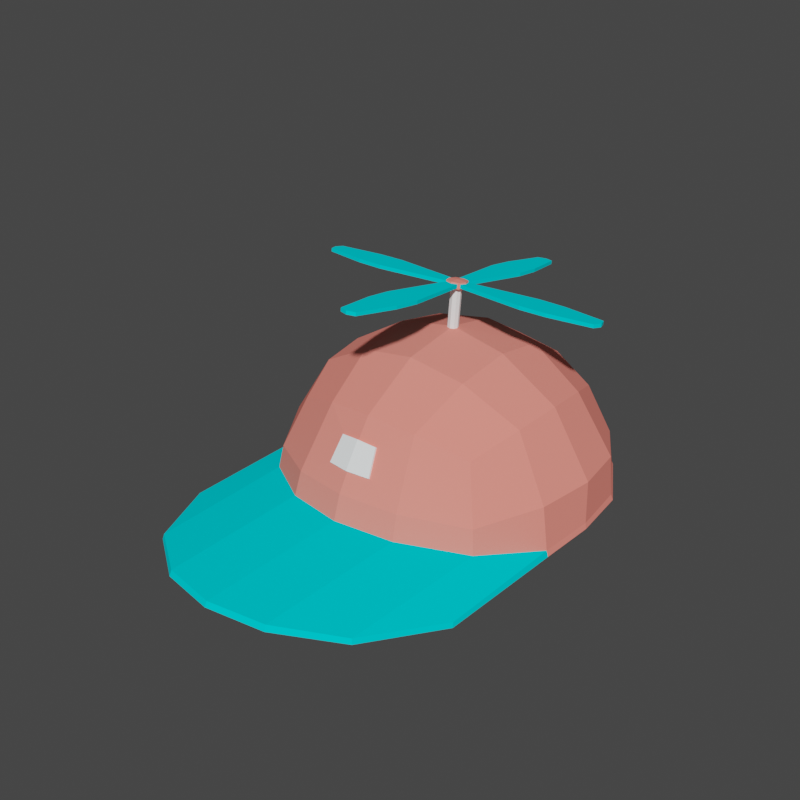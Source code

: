# Source: hat_009.blend  (saved by Blender 2.91.10; exported with 4.5.12 LTS)
import bpy
from mathutils import Matrix  # noqa: F401  (used for matrix-valued properties, if any)

bpy.ops.wm.read_factory_settings(use_empty=True)
scene = bpy.context.scene
scene.name = 'Scene'

# ---- collections
col_collection = bpy.data.collections.new('Collection'); scene.collection.children.link(col_collection)

# ---- materials (node trees are filled in below, after node groups)
mat_f44336 = bpy.data.materials.new('F44336')
mat_f44336.diffuse_color = (0.9569, 0.2627, 0.2118, 1.0)
mat_f44336.roughness = 0.6733
mat_f44336.metallic = 1.0
mat_00bcd4 = bpy.data.materials.new('00BCD4')
mat_00bcd4.diffuse_color = (0.0, 0.7373, 0.8314, 1.0)
mat_00bcd4.roughness = 0.6733
mat_00bcd4.metallic = 1.0
mat_ffffff = bpy.data.materials.new('FFFFFF')
mat_ffffff.diffuse_color = (1.0, 1.0, 1.0, 1.0)
mat_ffffff.roughness = 0.6733
mat_ffffff.metallic = 1.0

# ---- material node trees

# ---- world
world_world = bpy.data.worlds.new('World'); scene.world = world_world
world_world.use_nodes = True; world_world.node_tree.nodes.clear()
_N = world_world.node_tree.nodes; _L = world_world.node_tree.links
n0 = _N.new('ShaderNodeOutputWorld'); n0.name = 'World Output'; n0.location = (300, 300)
n1 = _N.new('ShaderNodeBackground'); n1.name = 'Background'; n1.location = (10, 300)
n1.inputs[0].default_value = (0.05088, 0.05088, 0.05088, 1.0)
_L.new(n1.outputs[0], n0.inputs[0])
n0.is_active_output = True
world_world.color = (0.05088, 0.05088, 0.05088)
world_world.use_sun_shadow = False
world_world.sun_shadow_jitter_overblur = 0.0

# ---- meshes
me_propeller_hat_01 = bpy.data.meshes.new('Propeller_hat_01')
me_propeller_hat_01.from_pydata([(1.517, 2.476, -1.367), (0.7584, 2.973, -1.342), (0.7355, 2.866, -0.8106), (1.471, 2.43, -0.9189), (0.0, 2.991, -0.7779), (0.5247, 2.938, -0.9568), (0.0, 3.027, -0.8646), (-0.7355, 2.866, -0.8106), (-0.5247, 2.938, -0.9568), (-0.7584, 2.973, -1.342), (-1.517, 2.476, -1.367), (-1.471, 2.43, -0.9189), (0.6201, 2.413, -0.03444), (1.24, 2.199, -0.2485), (0.0, 2.478, 0.03023), (-0.6201, 2.413, -0.03444), (-1.24, 2.199, -0.2485), (-1.948, 1.717, -1.342), (-1.908, 1.694, -0.8106), (-2.047, 0.9587, -1.334), (-2.032, 0.9587, -0.7779), (-1.998, 0.2003, -1.342), (-1.908, 0.2232, -0.8106), (-1.517, -0.5582, -1.223), (-1.471, -0.5123, -0.9189), (-1.454, 1.579, -0.03444), (-1.519, 0.9587, 0.03023), (-1.454, 0.3386, -0.03444), (-1.24, -0.2815, -0.2485), (-0.7584, -1.039, -1.114), (-0.7355, -0.949, -0.8106), (0.0, -1.176, -1.086), (0.0, -1.074, -0.7779), (0.7584, -1.039, -1.114), (0.7355, -0.949, -0.8106), (1.517, -0.5582, -1.223), (1.471, -0.5123, -0.9189), (-0.6201, -0.4955, -0.03444), (0.6201, -0.4955, -0.03444), (0.0, -0.5602, 0.03023), (0.0, -0.7307, -0.2177), (0.248, -0.7048, -0.2435), (0.0, -0.936, -0.5408), (-0.2941, -0.8861, -0.5539), (1.24, -0.2815, -0.2485), (1.998, 0.2003, -1.342), (1.908, 0.2232, -0.8106), (2.047, 0.9587, -1.334), (2.032, 0.9587, -0.7779), (1.948, 1.717, -1.342), (1.908, 1.694, -0.8106), (1.454, 0.3386, -0.03444), (1.519, 0.9587, 0.03023), (1.454, 1.579, -0.03444), (1.532, 2.491, -1.413), (0.7659, 2.985, -1.413), (0.0, 3.125, -1.413), (0.0, 3.113, -1.334), (-0.7659, 2.985, -1.413), (-1.532, 2.491, -1.413), (-1.975, 1.725, -1.413), (-2.059, 0.9587, -1.413), (-2.026, 0.1928, -1.413), (2.026, 0.1928, -1.413), (2.059, 0.9587, -1.413), (1.975, 1.725, -1.413), (0.7333, 1.692, 0.3581), (0.0, 1.725, 0.4825), (-0.7333, 1.692, 0.3581), (0.7659, 0.9587, 0.4825), (-0.7333, 0.2254, 0.3581), (0.0, 0.1928, 0.4825), (0.0, 0.9326, 0.6007), (-0.04957, 0.9492, 0.6007), (-0.7659, 0.9587, 0.4825), (-0.06614, 0.9988, 0.6007), (0.7333, 0.2254, 0.3581), (0.04957, 1.048, 0.6007), (0.06614, 0.9988, 0.6007), (-0.04957, 1.048, 0.6007), (0.0, 1.065, 0.6007), (0.04957, 0.9492, 0.6007), (-0.04957, 1.097, 1.081), (-0.06614, 1.047, 1.089), (-0.1256, 1.053, 1.098), (-0.0941, 1.147, 1.086), (0.04957, 1.097, 1.081), (0.0, 1.113, 1.078), (0.0, 1.178, 1.082), (0.0941, 1.147, 1.086), (0.0, 0.9818, 1.099), (0.04957, 0.9983, 1.096), (0.0941, 0.9601, 1.11), (0.0, 0.9289, 1.114), (-0.04957, 0.9983, 1.096), (-0.0941, 0.9601, 1.11), (0.08073, 0.9522, 1.129), (0.0, 0.9254, 1.132), (-0.08073, 0.9522, 1.129), (0.0941, 1.157, 1.168), (0.1256, 1.064, 1.18), (0.1313, 1.062, 1.162), (0.1043, 1.142, 1.152), (-0.1043, 0.9756, 1.126), (-0.1313, 1.056, 1.116), (0.06614, 1.047, 1.089), (0.1256, 1.053, 1.098), (0.0, 1.188, 1.164), (0.0, 1.066, 1.194), (-0.0941, 1.157, 1.168), (-0.1256, 1.064, 1.18), (0.0, 0.9394, 1.196), (0.0941, 0.9706, 1.192), (-0.0941, 0.9706, 1.192), (0.0, 1.192, 1.145), (-0.08073, 1.165, 1.149), (-0.1043, 1.136, 1.105), (-0.1043, 1.142, 1.152), (-0.08073, 1.159, 1.102), (0.1313, 1.056, 1.116), (0.1043, 0.9756, 1.126), (0.1043, 0.9816, 1.173), (0.1043, 1.136, 1.105), (0.08073, 1.159, 1.102), (0.08073, 1.165, 1.149), (0.0, 1.186, 1.099), (-0.1313, 1.062, 1.162), (-0.1043, 0.9816, 1.173), (-0.08073, 0.9582, 1.176), (0.0, 0.9314, 1.179), (0.08073, 0.9582, 1.176), (-0.7659, -1.068, -1.185), (-1.532, -0.5732, -1.269), (-1.475, -0.5167, -1.272), (-0.7377, -0.993, -1.191), (1.532, -0.5732, -1.269), (1.475, -0.5167, -1.272), (1.952, 0.221, -1.41), (1.475, 2.434, -1.41), (0.7377, 2.91, -1.41), (0.7659, -1.068, -1.185), (0.7377, -0.993, -1.191), (1.903, 1.696, -1.41), (1.983, 0.9587, -1.41), (0.0, -1.208, -1.164), (0.0, -1.128, -1.171), (-1.903, 1.696, -1.41), (-1.983, 0.9587, -1.41), (-1.475, 2.434, -1.41), (0.0, 3.045, -1.41), (-0.7377, 2.91, -1.41), (-1.952, 0.221, -1.41), (-1.799, 0.2788, -0.993), (-1.36, -0.4012, -0.8655), (1.799, 0.2788, -0.993), (1.923, 0.9587, -0.993), (1.799, 1.639, -0.993), (0.0, 3.102, -1.257), (0.541, 3.005, -1.263), (1.36, 2.319, -0.993), (0.6799, -0.8402, -0.7907), (1.36, -0.4012, -0.8655), (0.0, 3.008, -1.311), (-0.5262, 2.912, -1.311), (-1.923, 0.9587, -0.993), (-0.6799, -0.8402, -0.7907), (-0.6799, 2.758, -0.993), (-1.36, 2.319, -0.993), (-1.799, 1.639, -0.993), (0.6799, 2.758, -0.993), (0.0, -0.9644, -0.7723), (0.9315, 0.02719, -0.04209), (1.232, 0.4929, -0.1294), (-0.9315, 1.89, -0.1294), (-1.232, 1.424, -0.1294), (-1.317, 0.9587, -0.1294), (0.9315, 1.89, -0.1294), (0.4658, 2.191, -0.1294), (0.0, -0.3586, 0.02176), (0.4658, -0.2736, 0.009164), (-0.4658, -0.2736, 0.009164), (-1.232, 0.4929, -0.1294), (-0.9315, 0.02719, -0.04209), (1.317, 0.9587, -0.1294), (1.232, 1.424, -0.1294), (0.0, 2.755, -0.7591), (0.0, 2.276, -0.1294), (-0.4658, 2.191, -0.1294), (0.0, 1.524, 0.2774), (-0.1997, 1.487, 0.2774), (-0.5648, 0.9587, 0.2774), (-0.5284, 0.759, 0.2774), (-0.3994, 0.5593, 0.3149), (-0.1997, 0.4303, 0.3368), (-0.3994, 1.358, 0.2774), (0.3994, 0.5593, 0.3149), (0.5284, 0.759, 0.2774), (-0.5284, 1.158, 0.2774), (0.3994, 1.358, 0.2774), (0.1997, 1.487, 0.2774), (0.0, 0.3939, 0.3422), (0.1997, 0.4303, 0.3368), (0.5648, 0.9587, 0.2774), (0.5284, 1.158, 0.2774), (0.0, 0.9587, 0.4301), (-0.541, 3.005, -1.263), (-0.485, 2.828, -0.9568), (0.5262, 2.912, -1.311), (0.485, 2.828, -0.9568), (0.0, 2.892, -0.9011), (-0.248, -0.7048, -0.2435), (0.2941, -0.8861, -0.5539), (-1.454, -2.491, -1.278), (-1.963, -1.504, -1.413), (0.0, -3.093, -1.094), (0.7197, -2.957, -1.114), (1.439, -2.476, -1.214), (1.963, -1.497, -1.342), (1.963, -1.504, -1.413), (1.454, -2.491, -1.278), (0.7268, -2.985, -1.185), (0.0, -3.125, -1.156), (-1.963, -1.497, -1.342), (-1.439, -2.476, -1.214), (-0.7268, -2.985, -1.185), (-0.7197, -2.957, -1.114), (-1.027, 1.274, 1.134), (-1.099, 1.061, 1.161), (0.2054, 2.422, 0.9852), (0.2054, 2.416, 0.9414), (0.1075, 2.971, 0.8699), (0.1075, 2.977, 0.9133), (1.372, 0.8521, 1.143), (1.437, 1.056, 1.117), (1.967, 1.056, 1.117), (1.931, 0.9493, 1.131), (-1.372, 1.265, 1.135), (-1.372, 1.26, 1.091), (-1.931, 1.162, 1.103), (-1.931, 1.168, 1.147), (-0.2146, 2.074, 0.9853), (0.0, 2.145, 0.9761), (1.372, 1.26, 1.091), (1.372, 1.265, 1.135), (1.931, 1.168, 1.147), (1.931, 1.162, 1.103), (-1.437, 1.061, 1.161), (-1.967, 1.061, 1.161), (-1.027, 0.8487, 1.189), (1.099, 1.056, 1.117), (1.027, 0.843, 1.144), (0.0, 2.487, 0.9769), (0.0, 3.013, 0.9087), (0.2146, 0.04294, 1.293), (0.2146, 0.03723, 1.248), (-0.2146, 0.04294, 1.293), (0.0, -0.0282, 1.302), (0.2146, 2.08, 1.03), (0.0, 2.151, 1.02), (-1.027, 0.843, 1.144), (-1.099, 1.056, 1.117), (0.0, -0.3693, 1.301), (0.2054, -0.3046, 1.293), (0.1075, -0.8596, 1.365), (0.0, -0.8952, 1.369), (-1.372, 0.8577, 1.187), (-1.931, 0.9549, 1.174), (0.2054, -0.2989, 1.336), (0.1075, -0.854, 1.408), (-0.2054, -0.2989, 1.336), (-0.2054, -0.3046, 1.293), (-0.1075, -0.8596, 1.365), (-0.1075, -0.854, 1.408), (0.0, 2.481, 0.933), (-0.2054, 2.416, 0.9414), (-0.1075, 2.971, 0.8699), (0.0, 3.007, 0.8653), (0.0, -0.3636, 1.345), (0.0, -0.8896, 1.413), (-0.2054, 2.422, 0.9852), (-0.1075, 2.977, 0.9133), (-1.372, 0.8521, 1.143), (-1.931, 0.9493, 1.131), (1.027, 1.269, 1.089), (0.2146, 2.074, 0.9853), (-1.027, 1.269, 1.089), (1.437, 1.061, 1.161), (1.372, 0.8577, 1.187), (1.931, 0.9549, 1.174), (1.967, 1.061, 1.161), (-1.967, 1.056, 1.117), (-1.437, 1.056, 1.117), (-0.2146, 2.08, 1.03), (1.027, 1.274, 1.134), (0.0, -0.03391, 1.258), (-0.2146, 0.03723, 1.248), (1.027, 0.8487, 1.189), (1.099, 1.061, 1.161), (0.248, -0.725, -0.2309), (0.2941, -0.9063, -0.5413), (0.0, -0.7508, -0.2051), (-0.2941, -0.9063, -0.5413), (0.0, -0.9562, -0.5283), (-0.248, -0.725, -0.2309)], [], [(0, 1, 2, 3), (4, 2, 5, 6), (7, 4, 6, 8), (9, 10, 11, 7), (3, 2, 12, 13), (2, 4, 14, 12), (4, 7, 15, 14), (7, 11, 16, 15), (10, 17, 18, 11), (17, 19, 20, 18), (19, 21, 22, 20), (21, 23, 24, 22), (11, 18, 25, 16), (18, 20, 26, 25), (20, 22, 27, 26), (22, 24, 28, 27), (23, 29, 30, 24), (29, 31, 32, 30), (31, 33, 34, 32), (33, 35, 36, 34), (24, 30, 37, 28), (38, 39, 40, 41), (30, 32, 42, 43), (34, 36, 44, 38), (35, 45, 46, 36), (45, 47, 48, 46), (47, 49, 50, 48), (49, 0, 3, 50), (36, 46, 51, 44), (46, 48, 52, 51), (48, 50, 53, 52), (50, 3, 13, 53), (54, 55, 1, 0), (55, 56, 57, 1), (56, 58, 9, 57), (58, 59, 10, 9), (59, 60, 17, 10), (60, 61, 19, 17), (61, 62, 21, 19), (63, 64, 47, 45), (64, 65, 49, 47), (65, 54, 0, 49), (13, 12, 66, 53), (12, 14, 67, 66), (14, 15, 68, 67), (15, 16, 25, 68), (53, 66, 69, 52), (70, 71, 72, 73), (74, 70, 73, 75), (68, 25, 26, 74), (52, 69, 76, 51), (69, 66, 77, 78), (67, 68, 79, 80), (74, 26, 27, 70), (51, 76, 38, 44), (76, 71, 39, 38), (71, 70, 37, 39), (70, 27, 28, 37), (76, 69, 78, 81), (71, 76, 81, 72), (68, 74, 75, 79), (66, 67, 80, 77), (82, 83, 84, 85), (86, 87, 88, 89), (90, 91, 92, 93), (94, 90, 93, 95), (93, 92, 96, 97), (95, 93, 97, 98), (99, 100, 101, 102), (84, 95, 103, 104), (87, 82, 85, 88), (105, 86, 89, 106), (83, 94, 95, 84), (91, 105, 106, 92), (99, 107, 108, 100), (107, 109, 110, 108), (100, 108, 111, 112), (108, 110, 113, 111), (109, 107, 114, 115), (109, 85, 116, 117), (85, 109, 115, 118), (92, 106, 119, 120), (100, 112, 121, 101), (89, 99, 102, 122), (106, 89, 122, 119), (112, 92, 120, 121), (99, 89, 123, 124), (89, 88, 125, 123), (88, 85, 118, 125), (107, 99, 124, 114), (113, 110, 126, 127), (85, 84, 104, 116), (95, 113, 127, 103), (110, 109, 117, 126), (111, 113, 128, 129), (112, 111, 129, 130), (92, 112, 130, 96), (113, 95, 98, 128), (131, 132, 133, 134), (63, 135, 136, 137), (55, 54, 138, 139), (135, 140, 141, 136), (54, 65, 142, 138), (65, 64, 143, 142), (140, 144, 145, 141), (61, 60, 146, 147), (60, 59, 148, 146), (64, 63, 137, 143), (58, 56, 149, 150), (62, 61, 147, 151), (132, 62, 151, 133), (59, 58, 150, 148), (56, 55, 139, 149), (144, 131, 134, 145), (133, 151, 152, 153), (143, 137, 154, 155), (142, 143, 155, 156), (1, 57, 157, 158), (138, 142, 156, 159), (136, 141, 160, 161), (150, 149, 162, 163), (151, 147, 164, 152), (134, 133, 153, 165), (148, 150, 166, 167), (137, 136, 161, 154), (146, 148, 167, 168), (147, 146, 168, 164), (139, 138, 159, 169), (141, 145, 170, 160), (145, 134, 165, 170), (154, 161, 171, 172), (168, 167, 173, 174), (164, 168, 174, 175), (169, 159, 176, 177), (160, 170, 178, 179), (170, 165, 180, 178), (153, 152, 181, 182), (155, 154, 172, 183), (156, 155, 183, 184), (185, 169, 177, 186), (159, 156, 184, 176), (161, 160, 179, 171), (166, 185, 186, 187), (152, 164, 175, 181), (165, 153, 182, 180), (167, 166, 187, 173), (187, 186, 188, 189), (181, 175, 190, 191), (180, 182, 192, 193), (173, 187, 189, 194), (172, 171, 195, 196), (174, 173, 194, 197), (175, 174, 197, 190), (177, 176, 198, 199), (179, 178, 200, 201), (178, 180, 193, 200), (182, 181, 191, 192), (183, 172, 196, 202), (184, 183, 202, 203), (186, 177, 199, 188), (176, 184, 203, 198), (171, 179, 201, 195), (202, 196, 204), (203, 202, 204), (188, 199, 204), (198, 203, 204), (195, 201, 204), (189, 188, 204), (191, 190, 204), (193, 192, 204), (194, 189, 204), (196, 195, 204), (197, 194, 204), (190, 197, 204), (199, 198, 204), (201, 200, 204), (200, 193, 204), (192, 191, 204), (205, 8, 206, 163), (205, 163, 162, 157), (207, 158, 157, 162), (207, 208, 5, 158), (2, 1, 158, 5), (139, 169, 208, 207), (149, 139, 207, 162), (57, 9, 205, 157), (185, 166, 206, 209), (166, 150, 163, 206), (9, 7, 8, 205), (169, 185, 209, 208), (8, 6, 209, 206), (6, 5, 208, 209), (37, 30, 43, 210), (32, 34, 211, 42), (34, 38, 41, 211), (39, 37, 210, 40), (62, 132, 212, 213), (33, 31, 214, 215), (45, 35, 216, 217), (135, 63, 218, 219), (144, 140, 220, 221), (140, 135, 219, 220), (35, 33, 215, 216), (23, 21, 222, 223), (219, 218, 217, 216), (220, 219, 216, 215), (221, 220, 215, 214), (224, 221, 214, 225), (212, 224, 225, 223), (213, 212, 223, 222), (31, 29, 225, 214), (132, 131, 224, 212), (21, 62, 213, 222), (29, 23, 223, 225), (131, 144, 221, 224), (63, 45, 217, 218), (126, 117, 226, 227), (228, 229, 230, 231), (232, 233, 234, 235), (236, 237, 238, 239), (125, 118, 240, 241), (242, 243, 244, 245), (246, 236, 239, 247), (127, 126, 227, 248), (120, 119, 249, 250), (251, 228, 231, 252), (96, 130, 253, 254), (129, 128, 255, 256), (114, 124, 257, 258), (104, 103, 259, 260), (261, 262, 263, 264), (233, 242, 245, 234), (265, 246, 247, 266), (262, 267, 268, 263), (269, 270, 271, 272), (273, 274, 275, 276), (277, 269, 272, 278), (274, 279, 280, 275), (281, 265, 266, 282), (267, 277, 278, 268), (119, 122, 283, 249), (124, 123, 284, 257), (117, 116, 285, 226), (270, 261, 264, 271), (286, 287, 288, 289), (279, 251, 252, 280), (235, 234, 289, 288), (234, 245, 244, 289), (230, 276, 252, 231), (276, 275, 280, 252), (290, 282, 266, 247), (238, 290, 247, 239), (264, 263, 268, 278), (271, 264, 278, 272), (130, 129, 256, 253), (229, 273, 276, 230), (291, 281, 282, 290), (115, 114, 258, 292), (243, 286, 289, 244), (103, 127, 248, 259), (118, 115, 292, 240), (122, 102, 293, 283), (97, 96, 254, 294), (123, 125, 241, 284), (128, 98, 295, 255), (101, 121, 296, 297), (116, 104, 260, 285), (237, 291, 290, 238), (98, 97, 294, 295), (102, 101, 297, 293), (296, 250, 232, 287), (242, 233, 249, 283), (233, 232, 250, 249), (293, 297, 286, 243), (297, 296, 287, 286), (243, 242, 283, 293), (241, 240, 274, 273), (284, 241, 273, 229), (251, 279, 292, 258), (228, 251, 258, 257), (257, 284, 229, 228), (279, 274, 240, 292), (285, 260, 291, 237), (260, 259, 281, 291), (259, 248, 265, 281), (236, 246, 227, 226), (246, 265, 248, 227), (226, 285, 237, 236), (267, 262, 254, 253), (261, 270, 295, 294), (262, 261, 294, 254), (270, 269, 255, 295), (256, 255, 269, 277), (253, 256, 277, 267), (121, 120, 250, 296), (287, 232, 235, 288), (78, 77, 86, 105), (80, 79, 82, 87), (79, 75, 83, 82), (77, 80, 87, 86), (75, 73, 94, 83), (81, 78, 105, 91), (73, 72, 90, 94), (72, 81, 91, 90), (211, 41, 298, 299), (41, 40, 300, 298), (301, 302, 300, 303), (302, 299, 298, 300), (42, 211, 299, 302), (40, 210, 303, 300), (43, 42, 302, 301), (210, 43, 301, 303)])
me_propeller_hat_01.polygons.foreach_set('use_smooth', [True] * 312)
me_propeller_hat_01.polygons.foreach_set('material_index', [0, 0, 0, 0, 0, 0, 0, 0, 0, 0, 0, 0, 0, 0, 0, 0, 0, 0, 0, 0, 0, 0, 0, 0, 0, 0, 0, 0, 0, 0, 0, 0, 0, 0, 0, 0, 0, 0, 0, 0, 0, 0, 0, 0, 0, 0, 0, 0, 0, 0, 0, 0, 0, 0, 0, 0, 0, 0, 0, 0, 0, 0, 0, 0, 0, 0, 0, 0, 0, 0, 0, 0, 0, 0, 0, 0, 0, 0, 0, 0, 0, 0, 0, 0, 0, 0, 0, 0, 0, 0, 0, 0, 0, 0, 0, 0, 0, 0, 0, 0, 0, 0, 0, 0, 0, 0, 0, 0, 0, 0, 0, 0, 0, 0, 0, 0, 0, 0, 0, 0, 0, 0, 0, 0, 0, 0, 0, 0, 0, 0, 0, 0, 0, 0, 0, 0, 0, 0, 0, 0, 0, 0, 0, 0, 0, 0, 0, 0, 0, 0, 0, 0, 0, 0, 0, 0, 0, 0, 0, 0, 0, 0, 0, 0, 0, 0, 0, 0, 0, 0, 0, 0, 0, 0, 0, 0, 0, 0, 0, 0, 0, 0, 0, 0, 0, 0, 0, 0, 0, 0, 0, 0, 0, 0, 0, 0, 1, 1, 1, 1, 1, 1, 1, 1, 1, 1, 1, 1, 1, 1, 1, 1, 1, 1, 1, 1, 1, 1, 1, 1, 1, 1, 1, 1, 1, 1, 1, 1, 1, 1, 1, 1, 1, 1, 1, 1, 1, 1, 1, 1, 1, 1, 1, 1, 1, 1, 1, 1, 1, 1, 1, 1, 1, 1, 1, 1, 1, 1, 1, 1, 1, 1, 1, 1, 1, 1, 1, 1, 1, 1, 1, 1, 1, 1, 1, 1, 1, 1, 1, 1, 1, 1, 1, 1, 1, 1, 1, 1, 1, 1, 1, 1, 1, 1, 1, 1, 2, 2, 2, 2, 2, 2, 2, 2, 2, 2, 2, 2, 2, 2, 2, 2])
_k = set([(0, 1), (0, 3), (0, 49), (0, 54), (1, 2), (1, 55), (1, 57), (1, 158), (2, 3), (2, 4), (2, 5), (2, 12), (3, 13), (3, 50), (4, 6), (4, 7), (4, 14), (5, 6), (5, 158), (5, 208), (6, 8), (6, 209), (7, 8), (7, 9), (7, 11), (7, 15), (8, 205), (8, 206), (9, 10), (9, 57), (9, 58), (9, 205), (10, 11), (10, 17), (10, 59), (11, 16), (11, 18), (12, 13), (12, 14), (12, 66), (13, 53), (14, 15), (14, 67), (15, 16), (15, 68), (16, 25), (17, 18), (17, 19), (17, 60), (18, 20), (18, 25), (19, 20), (19, 21), (19, 61), (20, 22), (20, 26), (21, 22), (21, 23), (21, 62), (21, 222), (22, 24), (22, 27), (23, 24), (23, 29), (23, 223), (24, 28), (24, 30), (25, 26), (25, 68), (26, 27), (26, 74), (27, 28), (27, 70), (28, 37), (29, 30), (29, 31), (29, 225), (30, 32), (30, 37), (30, 43), (31, 32), (31, 33), (31, 214), (32, 34), (32, 42), (33, 34), (33, 35), (33, 215), (34, 36), (34, 38), (34, 211), (35, 36), (35, 45), (35, 216), (36, 44), (36, 46), (37, 39), (37, 70), (37, 210), (38, 39), (38, 41), (38, 44), (38, 76), (39, 40), (39, 71), (40, 41), (40, 210), (40, 300), (41, 211), (41, 298), (42, 43), (42, 211), (42, 302), (43, 210), (43, 301), (44, 51), (45, 46), (45, 47), (45, 63), (45, 217), (46, 48), (46, 51), (47, 48), (47, 49), (47, 64), (48, 50), (48, 52), (49, 50), (49, 65), (50, 53), (51, 52), (51, 76), (52, 53), (52, 69), (53, 66), (54, 55), (54, 65), (55, 56), (56, 57), (56, 58), (57, 157), (58, 59), (59, 60), (60, 61), (61, 62), (62, 132), (62, 151), (62, 213), (63, 64), (63, 135), (63, 137), (63, 218), (64, 65), (66, 67), (66, 69), (66, 77), (67, 68), (67, 80), (68, 74), (68, 79), (69, 76), (69, 78), (70, 71), (70, 74), (71, 72), (71, 76), (72, 73), (72, 81), (72, 90), (73, 75), (73, 94), (74, 75), (75, 79), (75, 83), (77, 78), (77, 80), (77, 86), (78, 81), (78, 105), (79, 80), (79, 82), (80, 87), (81, 91), (82, 83), (82, 85), (82, 87), (83, 84), (83, 94), (84, 85), (84, 95), (84, 104), (85, 88), (85, 109), (85, 116), (85, 118), (86, 87), (86, 89), (86, 105), (87, 88), (88, 89), (88, 125), (89, 99), (89, 106), (89, 122), (89, 123), (90, 91), (90, 93), (90, 94), (91, 92), (91, 105), (92, 93), (92, 96), (92, 106), (92, 112), (92, 120), (93, 95), (93, 97), (94, 95), (95, 98), (95, 103), (95, 113), (96, 97), (96, 130), (96, 254), (97, 98), (98, 128), (98, 295), (99, 100), (99, 102), (99, 107), (99, 124), (100, 101), (100, 108), (100, 112), (101, 102), (101, 121), (102, 122), (102, 293), (103, 104), (103, 127), (103, 259), (104, 116), (105, 106), (106, 119), (107, 108), (107, 109), (107, 114), (108, 110), (108, 111), (109, 110), (109, 115), (109, 117), (110, 113), (110, 126), (111, 112), (111, 113), (111, 129), (112, 121), (112, 130), (113, 127), (113, 128), (114, 115), (114, 124), (115, 118), (115, 292), (116, 117), (116, 285), (117, 126), (117, 226), (118, 125), (118, 240), (119, 120), (119, 122), (120, 121), (120, 250), (121, 296), (122, 283), (123, 124), (123, 125), (123, 284), (124, 257), (126, 127), (127, 248), (128, 129), (128, 255), (129, 130), (130, 253), (131, 132), (131, 134), (131, 144), (131, 224), (132, 133), (132, 212), (133, 134), (133, 151), (133, 153), (134, 145), (134, 165), (135, 136), (135, 140), (135, 219), (136, 137), (136, 141), (136, 161), (137, 143), (137, 154), (138, 139), (138, 142), (138, 159), (139, 149), (139, 169), (139, 207), (140, 141), (140, 144), (140, 220), (141, 145), (141, 160), (142, 143), (142, 156), (143, 155), (144, 145), (144, 221), (145, 170), (146, 147), (146, 148), (146, 168), (147, 151), (147, 164), (148, 150), (148, 167), (149, 150), (149, 162), (150, 163), (150, 166), (151, 152), (152, 153), (152, 164), (152, 181), (153, 165), (153, 182), (154, 155), (154, 161), (154, 172), (155, 156), (155, 183), (156, 159), (156, 184), (157, 158), (157, 162), (157, 205), (158, 207), (159, 169), (159, 176), (160, 161), (160, 170), (160, 179), (161, 171), (162, 163), (162, 207), (163, 205), (163, 206), (164, 168), (164, 175), (165, 170), (165, 180), (166, 167), (166, 185), (166, 187), (166, 206), (167, 168), (167, 173), (168, 174), (169, 177), (169, 185), (169, 208), (170, 178), (171, 172), (171, 179), (171, 195), (172, 183), (172, 196), (173, 174), (173, 187), (173, 194), (174, 175), (174, 197), (175, 181), (175, 190), (176, 177), (176, 184), (176, 198), (177, 186), (177, 199), (178, 179), (178, 180), (178, 200), (179, 201), (180, 182), (180, 193), (181, 182), (181, 191), (182, 192), (183, 184), (183, 202), (184, 203), (185, 186), (185, 209), (186, 187), (186, 188), (187, 189), (188, 189), (188, 199), (188, 204), (189, 194), (189, 204), (190, 191), (190, 197), (190, 204), (191, 192), (191, 204), (192, 193), (192, 204), (193, 200), (193, 204), (194, 197), (194, 204), (195, 196), (195, 201), (195, 204), (196, 202), (196, 204), (197, 204), (198, 199), (198, 203), (198, 204), (199, 204), (200, 201), (200, 204), (201, 204), (202, 203), (202, 204), (203, 204), (206, 209), (207, 208), (208, 209), (210, 303), (211, 299), (212, 213), (212, 223), (212, 224), (213, 222), (214, 215), (214, 221), (214, 225), (215, 216), (215, 220), (216, 217), (216, 219), (217, 218), (218, 219), (219, 220), (220, 221), (221, 224), (222, 223), (223, 225), (224, 225), (226, 236), (226, 285), (228, 229), (228, 231), (228, 257), (229, 230), (229, 284), (230, 231), (230, 276), (231, 252), (232, 235), (232, 250), (232, 287), (234, 235), (234, 245), (234, 289), (235, 288), (236, 237), (236, 239), (237, 238), (237, 285), (238, 239), (238, 290), (239, 247), (240, 274), (240, 292), (242, 243), (242, 245), (242, 283), (243, 244), (243, 293), (244, 245), (244, 289), (247, 266), (247, 290), (248, 259), (248, 265), (250, 296), (252, 276), (252, 280), (253, 254), (253, 267), (254, 262), (255, 269), (255, 295), (257, 284), (259, 281), (262, 263), (262, 267), (263, 264), (263, 268), (264, 271), (264, 278), (265, 266), (265, 281), (266, 282), (267, 268), (268, 278), (269, 270), (269, 272), (270, 271), (270, 295), (271, 272), (272, 278), (274, 275), (274, 279), (275, 276), (275, 280), (279, 280), (279, 292), (281, 282), (282, 290), (283, 293), (287, 288), (287, 296), (288, 289), (298, 299), (298, 300), (299, 302), (300, 302), (300, 303), (301, 302), (301, 303)])
me_propeller_hat_01.attributes.new('sharp_edge', 'BOOLEAN', 'EDGE').data.foreach_set('value', [ (min(e.vertices), max(e.vertices)) in _k for e in me_propeller_hat_01.edges])
me_propeller_hat_01.materials.append(mat_f44336)
me_propeller_hat_01.materials.append(mat_00bcd4)
me_propeller_hat_01.materials.append(mat_ffffff)
me_propeller_hat_01.use_remesh_preserve_volume = False
me_propeller_hat_01.use_remesh_preserve_attributes = False
me_propeller_hat_01.use_mirror_vertex_groups = False
me_propeller_hat_01.update()
me_propeller_hat_01.normals_split_custom_set([tuple(v) for v in zip(*[iter([0.5332, 0.8295, 0.1663, 0.5332, 0.8295, 0.1663, 0.5332, 0.8295, 0.1663, 0.5332, 0.8295, 0.1663, 0.187, 0.9451, 0.2681, 0.187, 0.9451, 0.2681, 0.187, 0.9451, 0.2681, 0.187, 0.9451, 0.2681, -0.187, 0.9451, 0.2681, -0.187, 0.9451, 0.2681, -0.187, 0.9451, 0.2681, -0.187, 0.9451, 0.2681, -0.5332, 0.8295, 0.1663, -0.5332, 0.8295, 0.1663, -0.5332, 0.8295, 0.1663, -0.5332, 0.8295, 0.1663, 0.4705, 0.7488, 0.4668, 0.4705, 0.7488, 0.4668, 0.4705, 0.7488, 0.4668, 0.4705, 0.7488, 0.4668, 0.1547, 0.8382, 0.5229, 0.1547, 0.8382, 0.5229, 0.1547, 0.8382, 0.5229, 0.1547, 0.8382, 0.5229, -0.1547, 0.8382, 0.5229, -0.1547, 0.8382, 0.5229, -0.1547, 0.8382, 0.5229, -0.1547, 0.8382, 0.5229, -0.4705, 0.7488, 0.4668, -0.4705, 0.7488, 0.4668, -0.4705, 0.7488, 0.4668, -0.4705, 0.7488, 0.4668, -0.8552, 0.5064, 0.1105, -0.8552, 0.5064, 0.1105, -0.8552, 0.5064, 0.1105, -0.8552, 0.5064, 0.1105, -0.9873, 0.1499, 0.05286, -0.9873, 0.1499, 0.05286, -0.9873, 0.1499, 0.05286, -0.9873, 0.1499, 0.05286, -0.9882, -0.118, 0.09792, -0.9882, -0.118, 0.09792, -0.9882, -0.118, 0.09792, -0.9882, -0.118, 0.09792, -0.8389, -0.514, 0.1789, -0.8389, -0.514, 0.1789, -0.8389, -0.514, 0.1789, -0.8389, -0.514, 0.1789, -0.7488, 0.4705, 0.4668, -0.7488, 0.4705, 0.4668, -0.7488, 0.4705, 0.4668, -0.7488, 0.4705, 0.4668, -0.8382, 0.1547, 0.5229, -0.8382, 0.1547, 0.5229, -0.8382, 0.1547, 0.5229, -0.8382, 0.1547, 0.5229, -0.8382, -0.1547, 0.5229, -0.8382, -0.1547, 0.5229, -0.8382, -0.1547, 0.5229, -0.8382, -0.1547, 0.5229, -0.7488, -0.4705, 0.4668, -0.7488, -0.4705, 0.4668, -0.7488, -0.4705, 0.4668, -0.7488, -0.4705, 0.4668, -0.5332, -0.8107, 0.2418, -0.5332, -0.8107, 0.2418, -0.5332, -0.8107, 0.2418, -0.5332, -0.8107, 0.2418, -0.1761, -0.9373, 0.3008, -0.1761, -0.9373, 0.3008, -0.1761, -0.9373, 0.3008, -0.1761, -0.9373, 0.3008, 0.1761, -0.9373, 0.3008, 0.1761, -0.9373, 0.3008, 0.1761, -0.9373, 0.3008, 0.1761, -0.9373, 0.3008, 0.5332, -0.8107, 0.2418, 0.5332, -0.8107, 0.2418, 0.5332, -0.8107, 0.2418, 0.5332, -0.8107, 0.2418, -0.4705, -0.7488, 0.4668, -0.4705, -0.7488, 0.4668, -0.4705, -0.7488, 0.4668, -0.4705, -0.7488, 0.4668, 0.1435, -0.8155, 0.5607, 0.1435, -0.8155, 0.5607, 0.1435, -0.8155, 0.5607, 0.1435, -0.8155, 0.5607, -0.1667, -0.8525, 0.4954, -0.1667, -0.8525, 0.4954, -0.1667, -0.8525, 0.4954, -0.1667, -0.8525, 0.4954, 0.4705, -0.7488, 0.4668, 0.4705, -0.7488, 0.4668, 0.4705, -0.7488, 0.4668, 0.4705, -0.7488, 0.4668, 0.8389, -0.514, 0.1789, 0.8389, -0.514, 0.1789, 0.8389, -0.514, 0.1789, 0.8389, -0.514, 0.1789, 0.9882, -0.118, 0.09792, 0.9882, -0.118, 0.09792, 0.9882, -0.118, 0.09792, 0.9882, -0.118, 0.09792, 0.9873, 0.1499, 0.05286, 0.9873, 0.1499, 0.05286, 0.9873, 0.1499, 0.05286, 0.9873, 0.1499, 0.05286, 0.8552, 0.5064, 0.1105, 0.8552, 0.5064, 0.1105, 0.8552, 0.5064, 0.1105, 0.8552, 0.5064, 0.1105, 0.7488, -0.4705, 0.4668, 0.7488, -0.4705, 0.4668, 0.7488, -0.4705, 0.4668, 0.7488, -0.4705, 0.4668, 0.8382, -0.1547, 0.5229, 0.8382, -0.1547, 0.5229, 0.8382, -0.1547, 0.5229, 0.8382, -0.1547, 0.5229, 0.8382, 0.1547, 0.5229, 0.8382, 0.1547, 0.5229, 0.8382, 0.1547, 0.5229, 0.8382, 0.1547, 0.5229, 0.7488, 0.4705, 0.4668, 0.7488, 0.4705, 0.4668, 0.7488, 0.4705, 0.4668, 0.7488, 0.4705, 0.4668, 0.525, 0.7997, 0.2913, 0.525, 0.7997, 0.2913, 0.525, 0.7997, 0.2913, 0.525, 0.7997, 0.2913, 0.1789, 0.9688, 0.1716, 0.1789, 0.9688, 0.1716, 0.1789, 0.9688, 0.1716, 0.1789, 0.9688, 0.1716, -0.1789, 0.9688, 0.1716, -0.1789, 0.9688, 0.1716, -0.1789, 0.9688, 0.1716, -0.1789, 0.9688, 0.1716, -0.525, 0.7997, 0.2913, -0.525, 0.7997, 0.2913, -0.525, 0.7997, 0.2913, -0.525, 0.7997, 0.2913, -0.7982, 0.4641, 0.384, -0.7982, 0.4641, 0.384, -0.7982, 0.4641, 0.384, -0.7982, 0.4641, 0.384, -0.9588, 0.1164, 0.2591, -0.9588, 0.1164, 0.2591, -0.9588, 0.1164, 0.2591, -0.9588, 0.1164, 0.2591, -0.9636, -0.05299, 0.2619, -0.9636, -0.05299, 0.2619, -0.9636, -0.05299, 0.2619, -0.9636, -0.05299, 0.2619, 0.9636, -0.05299, 0.2619, 0.9636, -0.05299, 0.2619, 0.9636, -0.05299, 0.2619, 0.9636, -0.05299, 0.2619, 0.9588, 0.1164, 0.2591, 0.9588, 0.1164, 0.2591, 0.9588, 0.1164, 0.2591, 0.9588, 0.1164, 0.2591, 0.7982, 0.4641, 0.384, 0.7982, 0.4641, 0.384, 0.7982, 0.4641, 0.384, 0.7982, 0.4641, 0.384, 0.4568, 0.4568, 0.7634, 0.4568, 0.4568, 0.7634, 0.4568, 0.4568, 0.7634, 0.4568, 0.4568, 0.7634, 0.155, 0.5002, 0.8519, 0.155, 0.5002, 0.8519, 0.155, 0.5002, 0.8519, 0.155, 0.5002, 0.8519, -0.155, 0.5002, 0.8519, -0.155, 0.5002, 0.8519, -0.155, 0.5002, 0.8519, -0.155, 0.5002, 0.8519, -0.4568, 0.4568, 0.7634, -0.4568, 0.4568, 0.7634, -0.4568, 0.4568, 0.7634, -0.4568, 0.4568, 0.7634, 0.5002, 0.155, 0.8519, 0.5002, 0.155, 0.8519, 0.5002, 0.155, 0.8519, 0.5002, 0.155, 0.8519, -0.1638, -0.1638, 0.9728, -0.1649, -0.1628, 0.9728, -0.1649, -0.1628, 0.9728, -0.1638, -0.1639, 0.9728, -0.1627, -0.1649, 0.9728, -0.1638, -0.1638, 0.9728, -0.1638, -0.1639, 0.9728, -0.1627, -0.1649, 0.9728, -0.5002, 0.155, 0.8519, -0.5002, 0.155, 0.8519, -0.5002, 0.155, 0.8519, -0.5002, 0.155, 0.8519, 0.5002, -0.155, 0.8519, 0.5002, -0.155, 0.8519, 0.5002, -0.155, 0.8519, 0.5002, -0.155, 0.8519, 0.1807, 0.1655, 0.9695, 0.1807, 0.1655, 0.9695, 0.1807, 0.1655, 0.9695, 0.1807, 0.1655, 0.9695, -0.1655, 0.1816, 0.9694, -0.1655, 0.1816, 0.9694, -0.1655, 0.1816, 0.9694, -0.1655, 0.1816, 0.9694, -0.5002, -0.155, 0.8519, -0.5002, -0.155, 0.8519, -0.5002, -0.155, 0.8519, -0.5002, -0.155, 0.8519, 0.4568, -0.4568, 0.7634, 0.4568, -0.4568, 0.7634, 0.4568, -0.4568, 0.7634, 0.4568, -0.4568, 0.7634, 0.155, -0.5002, 0.8519, 0.155, -0.5002, 0.8519, 0.155, -0.5002, 0.8519, 0.155, -0.5002, 0.8519, -0.155, -0.5002, 0.8519, -0.155, -0.5002, 0.8519, -0.155, -0.5002, 0.8519, -0.155, -0.5002, 0.8519, -0.4568, -0.4568, 0.7634, -0.4568, -0.4568, 0.7634, -0.4568, -0.4568, 0.7634, -0.4568, -0.4568, 0.7634, 0.1638, -0.1638, 0.9728, 0.1627, -0.1649, 0.9728, 0.1627, -0.1649, 0.9728, 0.1638, -0.1639, 0.9728, 0.1649, -0.1628, 0.9728, 0.1638, -0.1638, 0.9728, 0.1638, -0.1639, 0.9728, 0.1649, -0.1628, 0.9728, -0.1807, 0.1655, 0.9695, -0.1807, 0.1655, 0.9695, -0.1807, 0.1655, 0.9695, -0.1807, 0.1655, 0.9695, 0.1655, 0.1816, 0.9694, 0.1655, 0.1816, 0.9694, 0.1655, 0.1816, 0.9694, 0.1655, 0.1816, 0.9694, -0.1824, -0.07458, -0.9804, -0.1824, -0.07458, -0.9804, -0.1824, -0.07458, -0.9804, -0.1824, -0.07458, -0.9804, 0.0643, 0.05565, -0.9964, 0.0643, 0.05565, -0.9964, 0.0643, 0.05565, -0.9964, 0.0643, 0.05565, -0.9964, 0.05046, -0.285, -0.9572, 0.05046, -0.285, -0.9572, 0.05046, -0.285, -0.9572, 0.05046, -0.285, -0.9572, -0.05046, -0.285, -0.9572, -0.05046, -0.285, -0.9572, -0.05046, -0.285, -0.9572, -0.05046, -0.285, -0.9572, 0.3029, -0.9364, -0.177, 0.3029, -0.9364, -0.177, 0.3029, -0.9364, -0.177, 0.3029, -0.9364, -0.177, -0.3029, -0.9364, -0.177, -0.3029, -0.9364, -0.177, -0.3029, -0.9364, -0.177, -0.3029, -0.9364, -0.177, 0.906, 0.3382, 0.2544, 0.906, 0.3382, 0.2544, 0.906, 0.3382, 0.2544, 0.906, 0.3382, 0.2544, -0.9061, -0.3382, -0.2542, -0.9061, -0.3382, -0.2542, -0.9061, -0.3382, -0.2542, -0.9061, -0.3382, -0.2542, -0.0643, 0.05565, -0.9964, -0.0643, 0.05565, -0.9964, -0.0643, 0.05565, -0.9964, -0.0643, 0.05565, -0.9964, 0.1824, -0.07458, -0.9804, 0.1824, -0.07458, -0.9804, 0.1824, -0.07458, -0.9804, 0.1824, -0.07458, -0.9804, -0.1623, -0.1891, -0.9684, -0.1623, -0.1891, -0.9684, -0.1623, -0.1891, -0.9684, -0.1623, -0.1891, -0.9684, 0.1623, -0.1891, -0.9684, 0.1623, -0.1891, -0.9684, 0.1623, -0.1891, -0.9684, 0.1623, -0.1891, -0.9684, 0.07926, 0.2058, 0.9754, 0.07926, 0.2058, 0.9754, 0.07926, 0.2058, 0.9754, 0.07926, 0.2058, 0.9754, -0.07926, 0.2058, 0.9754, -0.07926, 0.2058, 0.9754, -0.07926, 0.2058, 0.9754, -0.07926, 0.2058, 0.9754, 0.07926, 0.04863, 0.9957, 0.07926, 0.04863, 0.9957, 0.07926, 0.04863, 0.9957, 0.07926, 0.04863, 0.9957, -0.07926, 0.04863, 0.9957, -0.07926, 0.04863, 0.9957, -0.07926, 0.04863, 0.9957, -0.07926, 0.04863, 0.9957, -0.3029, 0.9364, 0.1772, -0.3029, 0.9364, 0.1772, -0.3029, 0.9364, 0.1772, -0.3029, 0.9364, 0.1772, -0.7952, 0.6013, -0.07764, -0.7952, 0.6013, -0.07764, -0.7952, 0.6013, -0.07764, -0.7952, 0.6013, -0.07764, -0.6063, 0.7887, -0.1018, -0.6063, 0.7887, -0.1018, -0.6063, 0.7887, -0.1018, -0.6063, 0.7887, -0.1018, 0.9061, -0.3382, -0.2542, 0.9061, -0.3382, -0.2542, 0.9061, -0.3382, -0.2542, 0.9061, -0.3382, -0.2542, 0.906, -0.2625, 0.3319, 0.906, -0.2625, 0.3319, 0.906, -0.2625, 0.3319, 0.906, -0.2625, 0.3319, 0.7952, 0.6013, -0.07764, 0.7952, 0.6013, -0.07764, 0.7952, 0.6013, -0.07764, 0.7952, 0.6013, -0.07764, 0.9061, 0.2626, -0.3318, 0.9061, 0.2626, -0.3318, 0.9061, 0.2626, -0.3318, 0.9061, 0.2626, -0.3318, 0.7952, -0.6013, 0.07764, 0.7952, -0.6013, 0.07764, 0.7952, -0.6013, 0.07764, 0.7952, -0.6013, 0.07764, 0.6063, 0.7887, -0.1018, 0.6063, 0.7887, -0.1018, 0.6063, 0.7887, -0.1018, 0.6063, 0.7887, -0.1018, 0.3029, 0.8608, -0.409, 0.3029, 0.8608, -0.409, 0.3029, 0.8608, -0.409, 0.3029, 0.8608, -0.409, -0.3029, 0.8608, -0.409, -0.3029, 0.8608, -0.409, -0.3029, 0.8608, -0.409, -0.3029, 0.8608, -0.409, 0.3029, 0.9364, 0.1772, 0.3029, 0.9364, 0.1772, 0.3029, 0.9364, 0.1772, 0.3029, 0.9364, 0.1772, -0.906, -0.2625, 0.3319, -0.906, -0.2625, 0.3319, -0.906, -0.2625, 0.3319, -0.906, -0.2625, 0.3319, -0.9061, 0.2626, -0.3318, -0.9061, 0.2626, -0.3318, -0.9061, 0.2626, -0.3318, -0.9061, 0.2626, -0.3318, -0.7952, -0.6013, 0.07764, -0.7952, -0.6013, 0.07764, -0.7952, -0.6013, 0.07764, -0.7952, -0.6013, 0.07764, -0.906, 0.3382, 0.2544, -0.906, 0.3382, 0.2544, -0.906, 0.3382, 0.2544, -0.906, 0.3382, 0.2544, -0.3029, -0.8607, 0.4092, -0.3029, -0.8607, 0.4092, -0.3029, -0.8607, 0.4092, -0.3029, -0.8607, 0.4092, 0.3029, -0.8607, 0.4092, 0.3029, -0.8607, 0.4092, 0.3029, -0.8607, 0.4092, 0.3029, -0.8607, 0.4092, 0.6063, -0.7887, 0.1018, 0.6063, -0.7887, 0.1018, 0.6063, -0.7887, 0.1018, 0.6063, -0.7887, 0.1018, -0.6063, -0.7887, 0.1018, -0.6063, -0.7887, 0.1018, -0.6063, -0.7887, 0.1018, -0.6063, -0.7887, 0.1018, 0.04568, -0.09865, -0.9941, 0.04568, -0.09865, -0.9941, 0.04568, -0.09865, -0.9941, 0.04568, -0.09865, -0.9941, -0.08056, -0.1332, -0.9878, -0.08056, -0.1332, -0.9878, -0.08056, -0.1332, -0.9878, -0.08056, -0.1332, -0.9878, -0.01049, -0.02661, -0.9996, -0.02065, -0.01979, -0.9996, -0.02081, -0.01964, -0.9996, -0.01059, -0.02657, -0.9996, -0.04568, -0.09865, -0.9941, -0.04568, -0.09865, -0.9941, -0.04568, -0.09865, -0.9941, -0.04568, -0.09865, -0.9941, -0.02065, -0.01979, -0.9996, -0.02993, -0.003504, -0.9995, -0.02561, -0.0146, -0.9996, -0.02081, -0.01964, -0.9996, -0.02993, -0.003504, -0.9995, -0.03009, -0.0009519, -0.9995, -0.03009, -0.001048, -0.9995, -0.02561, -0.0146, -0.9996, -0.01127, -0.08583, -0.9962, -0.01127, -0.08583, -0.9962, -0.01127, -0.08583, -0.9962, -0.01127, -0.08583, -0.9962, 0.03009, -0.0009519, -0.9995, 0.02993, -0.003504, -0.9995, 0.02561, -0.0146, -0.9996, 0.03009, -0.001048, -0.9995, 0.02993, -0.003504, -0.9995, 0.02065, -0.01979, -0.9996, 0.02081, -0.01964, -0.9996, 0.02561, -0.0146, -0.9996, -0.03009, -0.0009519, -0.9995, -0.03009, 0.001267, -0.9995, -0.03009, 0.001267, -0.9995, -0.03009, -0.001048, -0.9995, 0.01049, -0.02661, -0.9996, 1.239e-07, -0.0286, -0.9996, 1.239e-07, -0.0286, -0.9996, 0.01059, -0.02657, -0.9996, 0.03009, 0.001267, -0.9995, 0.03009, -0.0009519, -0.9995, 0.03009, -0.001048, -0.9995, 0.03009, 0.001267, -0.9995, 0.08056, -0.1332, -0.9878, 0.08056, -0.1332, -0.9878, 0.08056, -0.1332, -0.9878, 0.08056, -0.1332, -0.9878, 0.02065, -0.01979, -0.9996, 0.01049, -0.02661, -0.9996, 0.01059, -0.02657, -0.9996, 0.02081, -0.01964, -0.9996, 1.239e-07, -0.0286, -0.9996, -0.01049, -0.02661, -0.9996, -0.01059, -0.02657, -0.9996, 1.239e-07, -0.0286, -0.9996, 0.01127, -0.08583, -0.9962, 0.01127, -0.08583, -0.9962, 0.01127, -0.08583, -0.9962, 0.01127, -0.08583, -0.9962, 0.8128, 0.4572, -0.361, 0.8128, 0.4572, -0.361, 0.8128, 0.4572, -0.361, 0.8128, 0.4572, -0.361, -0.9619, 0.1054, -0.2522, -0.9619, 0.1054, -0.2522, -0.9619, 0.1054, -0.2522, -0.9619, 0.1054, -0.2522, -0.9699, -0.1398, -0.1996, -0.9699, -0.1398, -0.1996, -0.9699, -0.1398, -0.1996, -0.9699, -0.1398, -0.1996, 0.1797, 0.9771, 0.1138, 0.1797, 0.9771, 0.1138, 0.1797, 0.9771, 0.1138, 0.1797, 0.9771, 0.1138, -0.8097, -0.4948, -0.3155, -0.8097, -0.4948, -0.3155, -0.8097, -0.4948, -0.3155, -0.8097, -0.4948, -0.3155, -0.5326, 0.7621, -0.368, -0.5326, 0.7621, -0.368, -0.5326, 0.7621, -0.368, -0.5326, 0.7621, -0.368, 0.1686, -0.9232, -0.3453, 0.1686, -0.9232, -0.3453, 0.1686, -0.9232, -0.3453, 0.1686, -0.9232, -0.3453, 0.9619, 0.1054, -0.2522, 0.9619, 0.1054, -0.2522, 0.9619, 0.1054, -0.2522, 0.9619, 0.1054, -0.2522, 0.5326, 0.7621, -0.368, 0.5326, 0.7621, -0.368, 0.5326, 0.7621, -0.368, 0.5326, 0.7621, -0.368, 0.5066, -0.7846, -0.3575, 0.5066, -0.7846, -0.3575, 0.5066, -0.7846, -0.3575, 0.5066, -0.7846, -0.3575, -0.8128, 0.4572, -0.361, -0.8128, 0.4572, -0.361, -0.8128, 0.4572, -0.361, -0.8128, 0.4572, -0.361, 0.8097, -0.4948, -0.3155, 0.8097, -0.4948, -0.3155, 0.8097, -0.4948, -0.3155, 0.8097, -0.4948, -0.3155, 0.9699, -0.1398, -0.1996, 0.9699, -0.1398, -0.1996, 0.9699, -0.1398, -0.1996, 0.9699, -0.1398, -0.1996, -0.5066, -0.7846, -0.3575, -0.5066, -0.7846, -0.3575, -0.5066, -0.7846, -0.3575, -0.5066, -0.7846, -0.3575, -0.1765, 0.9107, -0.3734, -0.1765, 0.9107, -0.3734, -0.1765, 0.9107, -0.3734, -0.1765, 0.9107, -0.3734, 0.1765, 0.9107, -0.3734, 0.1765, 0.9107, -0.3734, 0.1765, 0.9107, -0.3734, 0.1765, 0.9107, -0.3734, -0.7336, 0.3665, -0.5723, -0.7336, 0.3665, -0.5723, -0.7336, 0.3665, -0.5723, -0.7336, 0.3665, -0.5723, 0.6928, -0.4474, -0.5655, 0.6928, -0.4474, -0.5655, 0.6928, -0.4474, -0.5655, 0.6928, -0.4474, -0.5655, 0.8097, -0.1479, -0.5679, 0.8097, -0.1479, -0.5679, 0.8097, -0.1479, -0.5679, 0.8097, -0.1479, -0.5679, -0.4474, -0.6928, -0.5655, -0.4474, -0.6928, -0.5655, -0.4474, -0.6928, -0.5655, -0.4474, -0.6928, -0.5655, -0.1596, 0.7849, -0.5988, -0.1596, 0.7849, -0.5988, -0.1596, 0.7849, -0.5988, -0.1596, 0.7849, -0.5988, 0.1596, 0.7849, -0.5988, 0.1596, 0.7849, -0.5988, 0.1596, 0.7849, -0.5988, 0.1596, 0.7849, -0.5988, 0.7336, 0.3665, -0.5723, 0.7336, 0.3665, -0.5723, 0.7336, 0.3665, -0.5723, 0.7336, 0.3665, -0.5723, -0.8097, 0.1479, -0.5679, -0.8097, 0.1479, -0.5679, -0.8097, 0.1479, -0.5679, -0.8097, 0.1479, -0.5679, -0.8097, -0.1479, -0.5679, -0.8097, -0.1479, -0.5679, -0.8097, -0.1479, -0.5679, -0.8097, -0.1479, -0.5679, -0.1761, -0.7942, -0.5815, -0.1761, -0.7942, -0.5815, -0.1761, -0.7942, -0.5815, -0.1761, -0.7942, -0.5815, -0.6928, -0.4474, -0.5655, -0.6928, -0.4474, -0.5655, -0.6928, -0.4474, -0.5655, -0.6928, -0.4474, -0.5655, -0.4833, 0.6481, -0.5885, -0.4833, 0.6481, -0.5885, -0.4833, 0.6481, -0.5885, -0.4833, 0.6481, -0.5885, 0.1761, -0.7942, -0.5815, 0.1761, -0.7942, -0.5815, 0.1761, -0.7942, -0.5815, 0.1761, -0.7942, -0.5815, 0.8097, 0.1479, -0.5679, 0.8097, 0.1479, -0.5679, 0.8097, 0.1479, -0.5679, 0.8097, 0.1479, -0.5679, 0.4833, 0.6481, -0.5885, 0.4833, 0.6481, -0.5885, 0.4833, 0.6481, -0.5885, 0.4833, 0.6481, -0.5885, 0.4474, -0.6928, -0.5655, 0.4474, -0.6928, -0.5655, 0.4474, -0.6928, -0.5655, 0.4474, -0.6928, -0.5655, 0.08655, -0.4738, -0.8764, 0.08655, -0.4738, -0.8764, 0.08655, -0.4738, -0.8764, 0.08655, -0.4738, -0.8764, 0.4738, 0.08655, -0.8764, 0.4738, 0.08655, -0.8764, 0.4738, 0.08655, -0.8764, 0.4738, 0.08655, -0.8764, 0.2982, 0.3079, -0.9035, 0.2982, 0.3079, -0.9035, 0.2982, 0.3079, -0.9035, 0.2982, 0.3079, -0.9035, 0.2625, -0.4065, -0.8751, 0.2625, -0.4065, -0.8751, 0.2625, -0.4065, -0.8751, 0.2625, -0.4065, -0.8751, -0.4584, 0.1312, -0.879, -0.4584, 0.1312, -0.879, -0.4584, 0.1312, -0.879, -0.4584, 0.1312, -0.879, 0.4065, -0.2625, -0.8751, 0.4065, -0.2625, -0.8751, 0.4065, -0.2625, -0.8751, 0.4065, -0.2625, -0.8751, 0.4738, -0.08655, -0.8764, 0.4738, -0.08655, -0.8764, 0.4738, -0.08655, -0.8764, 0.4738, -0.08655, -0.8764, -0.2625, -0.4065, -0.8751, -0.2625, -0.4065, -0.8751, -0.2625, -0.4065, -0.8751, -0.2625, -0.4065, -0.8751, -0.09602, 0.39, -0.9158, -0.09602, 0.39, -0.9158, -0.09602, 0.39, -0.9158, -0.09602, 0.39, -0.9158, 0.09602, 0.39, -0.9158, 0.09602, 0.39, -0.9158, 0.09602, 0.39, -0.9158, 0.09602, 0.39, -0.9158, 0.4584, 0.1312, -0.879, 0.4584, 0.1312, -0.879, 0.4584, 0.1312, -0.879, 0.4584, 0.1312, -0.879, -0.4738, 0.08655, -0.8764, -0.4738, 0.08655, -0.8764, -0.4738, 0.08655, -0.8764, -0.4738, 0.08655, -0.8764, -0.4738, -0.08655, -0.8764, -0.4738, -0.08655, -0.8764, -0.4738, -0.08655, -0.8764, -0.4738, -0.08655, -0.8764, -0.08655, -0.4738, -0.8764, -0.08655, -0.4738, -0.8764, -0.08655, -0.4738, -0.8764, -0.08655, -0.4738, -0.8764, -0.4065, -0.2625, -0.8751, -0.4065, -0.2625, -0.8751, -0.4065, -0.2625, -0.8751, -0.4065, -0.2625, -0.8751, -0.2982, 0.3079, -0.9035, -0.2982, 0.3079, -0.9035, -0.2982, 0.3079, -0.9035, -0.2982, 0.3079, -0.9035, -0.2607, 0.04763, -0.9642, -0.2607, 0.04763, -0.9642, -0.2607, 0.04763, -0.9642, -0.2607, -0.04763, -0.9642, -0.2607, -0.04763, -0.9642, -0.2607, -0.04763, -0.9642, -0.04763, -0.2607, -0.9642, -0.04763, -0.2607, -0.9642, -0.04763, -0.2607, -0.9642, -0.2239, -0.1446, -0.9638, -0.2239, -0.1446, -0.9638, -0.2239, -0.1446, -0.9638, -0.1763, 0.1062, -0.9786, -0.1763, 0.1062, -0.9786, -0.1763, 0.1062, -0.9786, 0.04763, -0.2607, -0.9642, 0.04763, -0.2607, -0.9642, 0.04763, -0.2607, -0.9642, 0.2607, 0.04763, -0.9642, 0.2607, 0.04763, -0.9642, 0.2607, 0.04763, -0.9642, 0.1763, 0.1062, -0.9786, 0.1763, 0.1062, -0.9786, 0.1763, 0.1062, -0.9786, 0.1446, -0.2239, -0.9638, 0.1446, -0.2239, -0.9638, 0.1446, -0.2239, -0.9638, -0.2779, -0.0006536, -0.9606, -0.2779, -0.0006536, -0.9606, -0.2779, -0.0006536, -0.9606, 0.2239, -0.1446, -0.9638, 0.2239, -0.1446, -0.9638, 0.2239, -0.1446, -0.9638, 0.2607, -0.04763, -0.9642, 0.2607, -0.04763, -0.9642, 0.2607, -0.04763, -0.9642, -0.1446, -0.2239, -0.9638, -0.1446, -0.2239, -0.9638, -0.1446, -0.2239, -0.9638, -0.05474, 0.1535, -0.9866, -0.05474, 0.1535, -0.9866, -0.05474, 0.1535, -0.9866, 0.05474, 0.1535, -0.9866, 0.05474, 0.1535, -0.9866, 0.05474, 0.1535, -0.9866, 0.2779, -0.0006536, -0.9606, 0.2779, -0.0006536, -0.9606, 0.2779, -0.0006536, -0.9606, 0.9641, 0.2644, -0.0237, 0.9641, 0.2644, -0.0237, 0.9641, 0.2644, -0.0237, 0.9641, 0.2644, -0.0237, 0.08182, -0.4758, 0.8758, 0.08182, -0.4758, 0.8758, 0.08182, -0.4758, 0.8758, 0.08182, -0.4758, 0.8758, -0.08182, -0.4758, 0.8758, -0.08182, -0.4758, 0.8758, -0.08182, -0.4758, 0.8758, -0.08182, -0.4758, 0.8758, -0.9641, 0.2644, -0.0237, -0.9641, 0.2644, -0.0237, -0.9641, 0.2644, -0.0237, -0.9641, 0.2644, -0.0237, 0.2005, 0.9575, 0.2072, 0.2005, 0.9575, 0.2072, 0.2005, 0.9575, 0.2072, 0.2005, 0.9575, 0.2072, -0.2661, -0.9115, -0.3138, -0.2661, -0.9115, -0.3138, -0.2661, -0.9115, -0.3138, -0.2661, -0.9115, -0.3138, -0.1686, -0.9232, -0.3453, -0.1686, -0.9232, -0.3453, -0.1686, -0.9232, -0.3453, -0.1686, -0.9232, -0.3453, -0.1797, 0.9771, 0.1138, -0.1797, 0.9771, 0.1138, -0.1797, 0.9771, 0.1138, -0.1797, 0.9771, 0.1138, 0.2223, -0.6019, -0.767, 0.2223, -0.6019, -0.767, 0.2223, -0.6019, -0.767, 0.2223, -0.6019, -0.767, 0.2661, -0.9115, -0.3138, 0.2661, -0.9115, -0.3138, 0.2661, -0.9115, -0.3138, 0.2661, -0.9115, -0.3138, -0.2005, 0.9575, 0.2072, -0.2005, 0.9575, 0.2072, -0.2005, 0.9575, 0.2072, -0.2005, 0.9575, 0.2072, -0.2223, -0.6019, -0.767, -0.2223, -0.6019, -0.767, -0.2223, -0.6019, -0.767, -0.2223, -0.6019, -0.767, 0.1185, 0.1648, -0.9792, 0.1185, 0.1648, -0.9792, 0.1185, 0.1648, -0.9792, 0.1185, 0.1648, -0.9792, -0.1185, 0.1648, -0.9792, -0.1185, 0.1648, -0.9792, -0.1185, 0.1648, -0.9792, -0.1185, 0.1648, -0.9792, -0.1809, -0.8373, 0.516, -0.1809, -0.8373, 0.516, -0.1809, -0.8373, 0.516, -0.1809, -0.8373, 0.516, 0.1667, -0.8525, 0.4954, 0.1667, -0.8525, 0.4954, 0.1667, -0.8525, 0.4954, 0.1667, -0.8525, 0.4954, 0.1809, -0.8373, 0.516, 0.1809, -0.8373, 0.516, 0.1809, -0.8373, 0.516, 0.1809, -0.8373, 0.516, -0.1435, -0.8155, 0.5607, -0.1435, -0.8155, 0.5607, -0.1435, -0.8155, 0.5607, -0.1435, -0.8155, 0.5607, 0.289, 0.01387, -0.9572, 0.289, 0.01387, -0.9572, 0.289, 0.01387, -0.9572, 0.289, 0.01387, -0.9572, 0.0331, -0.002463, 0.9994, 0.0331, -0.002463, 0.9994, 0.0331, -0.002463, 0.9994, 0.0331, -0.002463, 0.9994, 0.2472, -0.005157, 0.969, 0.2472, -0.005157, 0.969, 0.2472, -0.005157, 0.969, 0.2472, -0.005157, 0.969, -0.289, 0.01387, -0.9572, -0.289, 0.01387, -0.9572, -0.289, 0.01387, -0.9572, -0.289, 0.01387, -0.9572, -0.03287, -0.001793, -0.9995, -0.03287, -0.001793, -0.9995, -0.03287, -0.001793, -0.9995, -0.03287, -0.001793, -0.9995, -0.1225, 0.006207, -0.9924, -0.1225, 0.006207, -0.9924, -0.1225, 0.006207, -0.9924, -0.1225, 0.006207, -0.9924, 0.141, -0.001829, 0.99, 0.141, -0.001829, 0.99, 0.141, -0.001829, 0.99, 0.141, -0.001829, 0.99, -0.2472, -0.005157, 0.969, -0.2472, -0.005157, 0.969, -0.2472, -0.005157, 0.969, -0.2472, -0.005157, 0.969, 0.8819, -0.4412, 0.1661, 0.8819, -0.4412, 0.1661, 0.8819, -0.4412, 0.1661, 0.8819, -0.4412, 0.1661, 0.5574, -0.7605, 0.3331, 0.5574, -0.7605, 0.3331, 0.5574, -0.7605, 0.3331, 0.5574, -0.7605, 0.3331, 0.184, -0.8894, 0.4184, 0.184, -0.8894, 0.4184, 0.184, -0.8894, 0.4184, 0.184, -0.8894, 0.4184, -0.184, -0.8894, 0.4184, -0.184, -0.8894, 0.4184, -0.184, -0.8894, 0.4184, -0.184, -0.8894, 0.4184, -0.5574, -0.7605, 0.3331, -0.5574, -0.7605, 0.3331, -0.5574, -0.7605, 0.3331, -0.5574, -0.7605, 0.3331, -0.8819, -0.4412, 0.1661, -0.8819, -0.4412, 0.1661, -0.8819, -0.4412, 0.1661, -0.8819, -0.4412, 0.1661, -0.0331, -0.002463, 0.9994, -0.0331, -0.002463, 0.9994, -0.0331, -0.002463, 0.9994, -0.0331, -0.002463, 0.9994, 0.1225, 0.006207, -0.9924, 0.1225, 0.006207, -0.9924, 0.1225, 0.006207, -0.9924, 0.1225, 0.006207, -0.9924, -0.9791, -0.02848, 0.2015, -0.9791, -0.02848, 0.2015, -0.9791, -0.02848, 0.2015, -0.9791, -0.02848, 0.2015, -0.141, -0.001829, 0.99, -0.141, -0.001829, 0.99, -0.141, -0.001829, 0.99, -0.141, -0.001829, 0.99, 0.03287, -0.001793, -0.9995, 0.03287, -0.001793, -0.9995, 0.03287, -0.001793, -0.9995, 0.03287, -0.001793, -0.9995, 0.9791, -0.02848, 0.2015, 0.9791, -0.02848, 0.2015, 0.9791, -0.02848, 0.2015, 0.9791, -0.02848, 0.2015, -0.001198, 0.128, 0.9918, -0.001198, 0.1284, 0.9917, -0.00099, 0.1284, 0.9917, -0.000893, 0.128, 0.9918, 0.985, 0.1711, -0.02184, 0.985, 0.1711, -0.02184, 0.985, 0.1711, -0.02184, 0.985, 0.1711, -0.02184, 0.0005766, -0.1284, -0.9917, 0.0005012, -0.128, -0.9918, 0.0003725, -0.128, -0.9918, 0.0003726, -0.1283, -0.9917, -0.1724, 0.9769, -0.1259, -0.1724, 0.9769, -0.1259, -0.1724, 0.9769, -0.1259, -0.1724, 0.9769, -0.1259, 2.086e-07, -0.1269, -0.9919, -0.0003997, -0.1269, -0.9919, -0.0003707, -0.1271, -0.9919, 8.303e-08, -0.1272, -0.9919, 0.1724, 0.977, -0.1256, 0.1724, 0.977, -0.1256, 0.1724, 0.977, -0.1256, 0.1724, 0.977, -0.1256, -0.000501, 0.128, 0.9918, -0.0005755, 0.1284, 0.9917, -0.0003726, 0.1283, 0.9917, -0.0003727, 0.128, 0.9918, -0.001198, 0.1277, 0.9918, -0.001198, 0.128, 0.9918, -0.000893, 0.128, 0.9918, -0.0009901, 0.1277, 0.9918, 0.001199, -0.1284, -0.9917, 0.001199, -0.128, -0.9918, 0.0008936, -0.128, -0.9918, 0.0009908, -0.1284, -0.9917, 0.0, 0.1285, 0.9917, 0.0003066, 0.1286, 0.9917, 0.0002641, 0.1284, 0.9917, 0.0, 0.1284, 0.9917, 0.9896, 0.1424, -0.01838, 0.9896, 0.1424, -0.01838, 0.9896, 0.1424, -0.01838, 0.9896, 0.1424, -0.01838, 0.0, 0.1269, 0.9919, -0.000402, 0.1269, 0.9919, -0.0003716, 0.1271, 0.9919, 1.204e-07, 0.1272, 0.9919, 0.0, 0.1292, 0.9916, 0.0003992, 0.1292, 0.9916, 0.0003711, 0.129, 0.9916, 0.0, 0.1289, 0.9917, -0.001199, -0.128, -0.9918, -0.001198, -0.1284, -0.9917, -0.0009907, -0.1284, -0.9917, -0.0008934, -0.128, -0.9918, -8.393e-08, -0.1285, -0.9917, 0.0003041, -0.1286, -0.9917, 0.0002616, -0.1284, -0.9917, 0.0, -0.1284, -0.9917, 0.0005012, -0.128, -0.9918, 0.0005756, -0.1277, -0.9918, 0.0003724, -0.1278, -0.9918, 0.0003725, -0.128, -0.9918, -0.0005758, 0.1277, 0.9918, -0.000501, 0.128, 0.9918, -0.0003727, 0.128, 0.9918, -0.0003729, 0.1278, 0.9918, 0.985, -0.171, 0.02208, 0.985, -0.171, 0.02208, 0.985, -0.171, 0.02208, 0.985, -0.171, 0.02208, -0.985, -0.171, 0.02232, -0.985, -0.171, 0.02232, -0.985, -0.171, 0.02232, -0.985, -0.171, 0.02232, -1.074e-07, -0.1276, -0.9918, -0.0003052, -0.1275, -0.9918, -0.0002632, -0.1277, -0.9918, -1.797e-07, -0.1277, -0.9918, 7.454e-08, 0.1276, 0.9918, -0.0003033, 0.1275, 0.9918, -0.0002598, 0.1277, 0.9918, -9.642e-09, 0.1277, 0.9918, -0.985, 0.1711, -0.02183, -0.985, 0.1711, -0.02183, -0.985, 0.1711, -0.02183, -0.985, 0.1711, -0.02183, -0.1724, -0.977, 0.1256, -0.1724, -0.977, 0.1256, -0.1724, -0.977, 0.1256, -0.1724, -0.977, 0.1256, 0.0003035, 0.1275, 0.9918, 7.454e-08, 0.1276, 0.9918, -9.642e-09, 0.1277, 0.9918, 0.0002598, 0.1277, 0.9918, 0.001199, -0.128, -0.9918, 0.001199, -0.1277, -0.9918, 0.0009903, -0.1277, -0.9918, 0.0008936, -0.128, -0.9918, 0.9896, -0.1424, 0.01838, 0.9896, -0.1424, 0.01838, 0.9896, -0.1424, 0.01838, 0.9896, -0.1424, 0.01838, 0.1435, 0.9815, -0.1267, 0.1435, 0.9815, -0.1267, 0.1435, 0.9815, -0.1267, 0.1435, 0.9815, -0.1267, -0.0003043, -0.1286, -0.9917, -8.393e-08, -0.1285, -0.9917, 0.0, -0.1284, -0.9917, -0.0002616, -0.1284, -0.9917, 0.0005011, 0.128, 0.9918, 0.0005758, 0.1277, 0.9918, 0.0003729, 0.1278, 0.9918, 0.0003728, 0.128, 0.9918, -0.0003066, 0.1286, 0.9917, 0.0, 0.1285, 0.9917, 0.0, 0.1284, 0.9917, -0.0002641, 0.1284, 0.9917, 0.9484, -0.3145, 0.0406, 0.9484, -0.3145, 0.0406, 0.9484, -0.3145, 0.0406, 0.9484, -0.3145, 0.0406, 0.9484, 0.3145, -0.0406, 0.9484, 0.3145, -0.0406, 0.9484, 0.3145, -0.0406, 0.9484, 0.3145, -0.0406, 0.3171, 0.9406, -0.1214, 0.3171, 0.9406, -0.1214, 0.3171, 0.9406, -0.1214, 0.3171, 0.9406, -0.1214, -0.3171, 0.9406, -0.1214, -0.3171, 0.9406, -0.1214, -0.3171, 0.9406, -0.1214, -0.3171, 0.9406, -0.1214, -0.9484, -0.3145, 0.0406, -0.9484, -0.3145, 0.0406, -0.9484, -0.3145, 0.0406, -0.9484, -0.3145, 0.0406, -0.9484, 0.3145, -0.0406, -0.9484, 0.3145, -0.0406, -0.9484, 0.3145, -0.0406, -0.9484, 0.3145, -0.0406, 0.3171, -0.9406, 0.1214, 0.3171, -0.9406, 0.1214, 0.3171, -0.9406, 0.1214, 0.3171, -0.9406, 0.1214, -0.3171, -0.9406, 0.1214, -0.3171, -0.9406, 0.1214, -0.3171, -0.9406, 0.1214, -0.3171, -0.9406, 0.1214, 0.000402, 0.1269, 0.9919, 0.0, 0.1269, 0.9919, 1.204e-07, 0.1272, 0.9919, 0.0003718, 0.1271, 0.9919, 0.000305, -0.1275, -0.9918, -1.074e-07, -0.1276, -0.9918, -1.797e-07, -0.1277, -0.9918, 0.0002628, -0.1277, -0.9918, -0.0005011, -0.128, -0.9918, -0.0005764, -0.1283, -0.9917, -0.0003726, -0.1283, -0.9917, -0.0003726, -0.1281, -0.9918, -0.0003992, 0.1292, 0.9916, 0.0, 0.1292, 0.9916, 0.0, 0.1289, 0.9917, -0.0003711, 0.129, 0.9916, 0.0005756, 0.1284, 0.9917, 0.0005011, 0.128, 0.9918, 0.0003728, 0.128, 0.9918, 0.0003726, 0.1283, 0.9917, 0.1435, -0.9815, 0.1267, 0.1435, -0.9815, 0.1267, 0.1435, -0.9815, 0.1267, 0.1435, -0.9815, 0.1267, -0.9896, -0.1424, 0.01838, -0.9896, -0.1424, 0.01838, -0.9896, -0.1424, 0.01838, -0.9896, -0.1424, 0.01838, -0.1435, 0.9815, -0.1267, -0.1435, 0.9815, -0.1267, -0.1435, 0.9815, -0.1267, -0.1435, 0.9815, -0.1267, 0.0, -0.1292, -0.9916, 0.0003986, -0.1292, -0.9916, 0.0003697, -0.129, -0.9916, -1.258e-07, -0.1289, -0.9917, 0.0004001, -0.1269, -0.9919, 2.086e-07, -0.1269, -0.9919, 8.303e-08, -0.1272, -0.9919, 0.000371, -0.1271, -0.9919, -0.9896, 0.1424, -0.01838, -0.9896, 0.1424, -0.01838, -0.9896, 0.1424, -0.01838, -0.9896, 0.1424, -0.01838, 0.001198, 0.128, 0.9918, 0.001199, 0.1277, 0.9918, 0.0009903, 0.1277, 0.9918, 0.0008931, 0.128, 0.9918, -0.001199, -0.1277, -0.9918, -0.001199, -0.128, -0.9918, -0.0008934, -0.128, -0.9918, -0.0009901, -0.1277, -0.9918, -0.0005753, -0.1277, -0.9918, -0.0005011, -0.128, -0.9918, -0.0003726, -0.1281, -0.9918, -0.0003726, -0.1278, -0.9918, -0.0003986, -0.1292, -0.9916, 0.0, -0.1292, -0.9916, -1.258e-07, -0.1289, -0.9917, -0.0003699, -0.129, -0.9916, 0.001198, 0.1284, 0.9917, 0.001198, 0.128, 0.9918, 0.0008931, 0.128, 0.9918, 0.00099, 0.1284, 0.9917, 0.02652, -0.9915, 0.1275, 0.02652, -0.9915, 0.1275, 0.02652, -0.9915, 0.1275, 0.02652, -0.9915, 0.1275, 0.0005756, -0.1277, -0.9918, 0.0005012, -0.128, -0.9918, 0.0008936, -0.128, -0.9918, 0.0009903, -0.1277, -0.9918, 0.0005012, -0.128, -0.9918, 0.0005766, -0.1284, -0.9917, 0.0009908, -0.1284, -0.9917, 0.0008936, -0.128, -0.9918, 0.00099, 0.1284, 0.9917, 0.0008931, 0.128, 0.9918, 0.0005011, 0.128, 0.9918, 0.0005756, 0.1284, 0.9917, 0.0008931, 0.128, 0.9918, 0.0009903, 0.1277, 0.9918, 0.0005758, 0.1277, 0.9918, 0.0005011, 0.128, 0.9918, 0.02652, 0.9915, -0.1275, 0.02652, 0.9915, -0.1275, 0.02652, 0.9915, -0.1275, 0.02652, 0.9915, -0.1275, 8.303e-08, -0.1272, -0.9919, -0.0003707, -0.1271, -0.9919, -0.0003052, -0.1275, -0.9918, -1.074e-07, -0.1276, -0.9918, 0.000371, -0.1271, -0.9919, 8.303e-08, -0.1272, -0.9919, -1.074e-07, -0.1276, -0.9918, 0.000305, -0.1275, -0.9918, 0.0, 0.1285, 0.9917, -0.0003066, 0.1286, 0.9917, -0.0003711, 0.129, 0.9916, 0.0, 0.1289, 0.9917, 0.0003066, 0.1286, 0.9917, 0.0, 0.1285, 0.9917, 0.0, 0.1289, 0.9917, 0.0003711, 0.129, 0.9916, 0.9996, 0.0263, -0.003135, 0.9996, 0.0263, -0.003135, 0.9996, 0.0263, -0.003135, 0.9996, 0.0263, -0.003135, -0.9996, 0.0263, -0.003128, -0.9996, 0.0263, -0.003128, -0.9996, 0.0263, -0.003128, -0.9996, 0.0263, -0.003128, -0.0009901, -0.1277, -0.9918, -0.0008934, -0.128, -0.9918, -0.0005011, -0.128, -0.9918, -0.0005753, -0.1277, -0.9918, -0.0008934, -0.128, -0.9918, -0.0009907, -0.1284, -0.9917, -0.0005764, -0.1283, -0.9917, -0.0005011, -0.128, -0.9918, -0.02652, -0.9915, 0.1275, -0.02652, -0.9915, 0.1275, -0.02652, -0.9915, 0.1275, -0.02652, -0.9915, 0.1275, -0.0005755, 0.1284, 0.9917, -0.000501, 0.128, 0.9918, -0.000893, 0.128, 0.9918, -0.00099, 0.1284, 0.9917, -0.000501, 0.128, 0.9918, -0.0005758, 0.1277, 0.9918, -0.0009901, 0.1277, 0.9918, -0.000893, 0.128, 0.9918, -0.02655, 0.9915, -0.1277, -0.02655, 0.9915, -0.1277, -0.02655, 0.9915, -0.1277, -0.02655, 0.9915, -0.1277, 0.9996, -0.0263, 0.003395, 0.9996, -0.0263, 0.003395, 0.9996, -0.0263, 0.003395, 0.9996, -0.0263, 0.003395, -8.393e-08, -0.1285, -0.9917, -0.0003043, -0.1286, -0.9917, -0.0003699, -0.129, -0.9916, -1.258e-07, -0.1289, -0.9917, 0.0003041, -0.1286, -0.9917, -8.393e-08, -0.1285, -0.9917, -1.258e-07, -0.1289, -0.9917, 0.0003697, -0.129, -0.9916, -0.9996, -0.0263, 0.003656, -0.9996, -0.0263, 0.003656, -0.9996, -0.0263, 0.003656, -0.9996, -0.0263, 0.003656, 1.204e-07, 0.1272, 0.9919, -0.0003716, 0.1271, 0.9919, -0.0003033, 0.1275, 0.9918, 7.454e-08, 0.1276, 0.9918, 0.0003718, 0.1271, 0.9919, 1.204e-07, 0.1272, 0.9919, 7.454e-08, 0.1276, 0.9918, 0.0003035, 0.1275, 0.9918, -0.1435, -0.9815, 0.1267, -0.1435, -0.9815, 0.1267, -0.1435, -0.9815, 0.1267, -0.1435, -0.9815, 0.1267, 0.1724, -0.977, 0.1256, 0.1724, -0.977, 0.1256, 0.1724, -0.977, 0.1256, 0.1724, -0.977, 0.1256, 0.9483, 0.3159, -0.03161, 0.9483, 0.3159, -0.03161, 0.9483, 0.3159, -0.03161, 0.9483, 0.3159, -0.03161, -0.3167, 0.9438, -0.09492, -0.3167, 0.9438, -0.09492, -0.3167, 0.9438, -0.09492, -0.3167, 0.9438, -0.09492, -0.9483, 0.3159, -0.03161, -0.9483, 0.3159, -0.03161, -0.9483, 0.3159, -0.03161, -0.9483, 0.3159, -0.03161, 0.3167, 0.9438, -0.09492, 0.3167, 0.9438, -0.09492, 0.3167, 0.9438, -0.09492, 0.3167, 0.9438, -0.09492, -0.9483, -0.3159, 0.03138, -0.9483, -0.3159, 0.03138, -0.9483, -0.3159, 0.03138, -0.9483, -0.3159, 0.03138, 0.9483, -0.3159, 0.03138, 0.9483, -0.3159, 0.03138, 0.9483, -0.3159, 0.03138, 0.9483, -0.3159, 0.03138, -0.3167, -0.9439, 0.0933, -0.3167, -0.9439, 0.0933, -0.3167, -0.9439, 0.0933, -0.3167, -0.9439, 0.0933, 0.3167, -0.9439, 0.0933, 0.3167, -0.9439, 0.0933, 0.3167, -0.9439, 0.0933, 0.3167, -0.9439, 0.0933, 0.9919, 0.06743, 0.1081, 0.9919, 0.06743, 0.1081, 0.9919, 0.06743, 0.1081, 0.9919, 0.06743, 0.1081, 0.03326, 0.529, 0.848, 0.03326, 0.529, 0.848, 0.03326, 0.529, 0.848, 0.03326, 0.529, 0.848, -0.1547, -0.8382, 0.5229, -0.1547, -0.8382, 0.5229, -0.1547, -0.8382, 0.5229, -0.1547, -0.8382, 0.5229, 0.1547, -0.8382, 0.5229, 0.1547, -0.8382, 0.5229, 0.1547, -0.8382, 0.5229, 0.1547, -0.8382, 0.5229, 0.05202, -0.5286, -0.8473, 0.05202, -0.5286, -0.8473, 0.05202, -0.5286, -0.8473, 0.05202, -0.5286, -0.8473, -0.03326, 0.529, 0.848, -0.03326, 0.529, 0.848, -0.03326, 0.529, 0.848, -0.03326, 0.529, 0.848, -0.05202, -0.5286, -0.8473, -0.05202, -0.5286, -0.8473, -0.05202, -0.5286, -0.8473, -0.05202, -0.5286, -0.8473, -0.9919, 0.06743, 0.1081, -0.9919, 0.06743, 0.1081, -0.9919, 0.06743, 0.1081, -0.9919, 0.06743, 0.1081])] * 3)])

# ---- objects
ob_object_0 = bpy.data.objects.new('object_0', me_propeller_hat_01)

# ---- transforms, parenting, visibility, modifiers, constraints
ob_object_0.location = (0.0, 0.0, 0.0)
ob_object_0.lineart.crease_threshold = 0.0

# ---- collection membership
col_collection.objects.link(ob_object_0)

# ---- scene / render settings (as saved in the file)
scene.frame_start = 1; scene.frame_end = 250; scene.frame_set(1)
scene.render.engine = 'CYCLES'
scene.render.resolution_x = 500
scene.render.resolution_y = 500
scene.cycles.use_denoising = False
scene.cycles.samples = 20
scene.cycles.sampling_pattern = 'TABULATED_SOBOL'
scene.cycles.use_adaptive_sampling = False
scene.cycles.use_light_tree = False
scene.view_settings.view_transform = 'Filmic'
bpy.context.view_layer.update()

# ---- added for rendering (the .blend has no active camera and no usable light): camera, sun
cam_auto = bpy.data.cameras.new('AutoCamera')
cam_auto.lens = 50.0
cam_auto.sensor_width = 36.0
cam_auto.clip_end = 1000.0
ob_auto_camera = bpy.data.objects.new('AutoCamera', cam_auto)
scene.collection.objects.link(ob_auto_camera)
ob_auto_camera.location = (7.4018, -8.88216, 5.92144)
ob_auto_camera.rotation_euler = (1.09748, -7.21219e-08, 0.694738)
scene.camera = ob_auto_camera
light_auto_sun = bpy.data.lights.new('AutoSun', 'SUN')
light_auto_sun.energy = 3.0
light_auto_sun.angle = 0.0523599
ob_auto_sun = bpy.data.objects.new('AutoSun', light_auto_sun)
scene.collection.objects.link(ob_auto_sun)
ob_auto_sun.rotation_euler = (0.872665, 0.174533, 0.523599)
bpy.context.view_layer.update()
